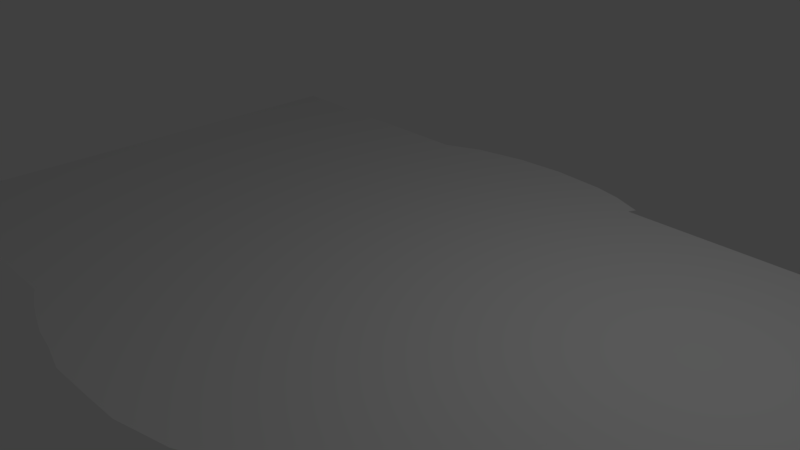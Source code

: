 # Source: base.blend  (saved by Blender 2.78.0; exported with 4.5.12 LTS)
import bpy
from mathutils import Matrix  # noqa: F401  (used for matrix-valued properties, if any)

bpy.ops.wm.read_factory_settings(use_empty=True)
scene = bpy.context.scene
scene.name = 'Scene'

# ---- collections
col_collection_1 = bpy.data.collections.new('Collection 1'); scene.collection.children.link(col_collection_1)

# ---- materials (node trees are filled in below, after node groups)
mat_w01nw7j = bpy.data.materials.new('W01nW7J')
mat_w01nw7j.alpha_threshold = 0.0
mat_w01nw7j.use_transparent_shadow = False
mat_w01nw7j.roughness = 0.5
mat_ground = bpy.data.materials.new('Ground')
mat_ground.alpha_threshold = 0.0
mat_ground.use_transparent_shadow = False
mat_ground.roughness = 0.5

# ---- material node trees

# ---- world
world_world = bpy.data.worlds.new('World'); scene.world = world_world
world_world.color = (0.05088, 0.05088, 0.05088)
world_world.use_sun_shadow = False
world_world.sun_shadow_jitter_overblur = 0.0
world_world.cycles.sampling_method = 'MANUAL'

# ---- cameras
cam_camera = bpy.data.cameras.new('Camera')
cam_camera.clip_end = 100.0
cam_camera.lens = 35.0
cam_camera.sensor_width = 32.0
cam_camera.sensor_height = 18.0
cam_camera.ortho_scale = 7.314
cam_camera.dof.focus_distance = 0.0
cam_camera.dof.aperture_fstop = 128.0

# ---- lights
light_lamp = bpy.data.lights.new('Lamp', 'POINT')
light_lamp.transmission_factor = 0.0
light_lamp.cutoff_distance = 30.0
light_lamp.energy = 100.0
light_lamp.shadow_buffer_clip_start = 1.001
light_lamp.shadow_soft_size = 0.1
light_lamp.shadow_maximum_resolution = 0.006
light_lamp.use_absolute_resolution = True

# ---- meshes
me_w01nw7j_001 = bpy.data.meshes.new('W01nW7J.001')
me_w01nw7j_001.from_pydata([(-0.8, -0.5, 0.0), (0.8, -0.5, 0.0), (-0.8, 0.5, 0.0), (0.8, 0.5, 0.0)], [], [(0, 1, 3, 2)])
_uv = me_w01nw7j_001.uv_layers.new(name='UVMap')
_uv.uv.foreach_set('vector', [0.0, 0.0, 1.0, 0.0, 1.0, 1.0, 0.0, 1.0])
me_w01nw7j_001.materials.append(mat_w01nw7j)
me_w01nw7j_001.use_remesh_preserve_volume = False
me_w01nw7j_001.use_remesh_preserve_attributes = False
me_w01nw7j_001.use_mirror_vertex_groups = False
me_w01nw7j_001.update()
me_plane = bpy.data.meshes.new('Plane')
me_plane.from_pydata([(-2.978, -2.733, 0.0), (-3.02, 2.689, 0.0), (2.969, 2.751, 0.0), (-3.283, -0.3744, 0.0), (-0.3589, -3.993, 0.0), (4.057, 0.0916, 0.0), (0.0, 3.945, 0.0), (0.0, 0.0, 0.0), (1.529, -3.774, 0.0), (3.813, 1.376, 0.0), (-1.472, 3.738, 0.0), (-3.553, 1.025, 0.0), (-2.013, -3.534, 0.0), (3.391, -2.133, 8.233e-07), (1.624, 3.61, 0.0), (-0.03385, 1.677, 0.0), (0.2192, -1.542, 8.825e-08), (-1.647, 0.0, 0.0), (1.689, 0.06867, 0.0), (1.587, -1.652, 0.0), (-1.703, -1.619, 0.0), (-1.396, 1.658, 0.0), (1.533, 1.56, 0.0), (-2.791, -2.169, 0.0), (2.544, -3.136, 0.0), (3.439, 2.064, 0.0), (-2.209, 3.404, 0.0), (-3.31, 0.2731, 0.0), (-1.476, -3.737, -1.292e-06), (3.963, -0.6002, 0.0), (0.7861, 3.88, 0.0), (-0.0009569, 2.689, 0.0), (-0.006045, -0.7906, 0.0), (-2.233, -0.09181, 0.0), (1.051, 0.09157, 0.0), (-2.558, 3.155, 0.0), (0.7997, -3.956, 0.0), (3.935, 0.6879, 0.0), (-0.712, 3.901, 0.0), (-3.642, 1.733, 0.0), (-2.514, -3.168, 5.069e-08), (3.211, -2.424, -2.082e-06), (2.524, 2.7, 0.0), (0.05799, 0.8938, 0.0), (-0.2856, -2.551, -1.16e-06), (-0.8208, 0.0, 0.0), (2.868, 5.466e-05, 0.0), (1.708, -0.7407, 0.0), (1.582, -2.483, 0.0), (0.907, -1.49, 0.0), (2.804, -1.769, 0.0), (-1.712, -0.7893, 0.0), (-1.672, -2.392, -5.15e-07), (-2.112, -1.69, 0.0), (-0.6709, -1.722, 4.148e-07), (-1.478, 2.527, 0.0), (-1.587, 0.7499, 0.0), (-2.483, 1.356, 0.0), (-0.7664, 1.69, 0.0), (1.445, 2.461, 0.0), (1.77, 0.6884, 0.0), (0.8434, 1.71, 0.0), (2.697, 1.612, 0.0), (2.914, 0.7257, 0.0), (1.152, 0.8147, 0.0), (0.8128, 2.608, 0.0), (-0.8623, 0.9918, 0.0), (-2.364, 0.3042, 0.0), (-2.423, 2.264, 0.0), (-1.305, -2.499, -5.645e-06), (-2.108, -2.25, -5.593e-07), (-1.925, -0.8626, 0.0), (2.648, -2.333, 0.0), (0.8533, -2.518, 0.0), (0.9606, -0.7657, 0.0), (2.865, -0.6705, 0.0), (-0.8087, -0.7883, 0.0), (-0.7392, 2.608, 0.0), (2.45, 2.142, 0.0), (4.003, -0.3457, 0.0), (2.511, 0.0229, 0.0), (2.471, -1.613, 0.0), (2.215, 1.533, 0.0), (2.275, -3.292, 0.0), (2.383, 0.7545, 0.0), (2.335, -2.328, 0.0), (2.577, -0.7018, 0.0), (2.062, 2.198, 0.0), (2.908, -2.769, 0.0), (2.747, 2.726, 0.0), (3.497, 0.05725, 0.0), (3.086, -1.932, -2.821e-06), (3.299, 1.398, 0.0), (3.415, 0.7109, 0.0), (2.986, -2.326, -1.56e-06), (3.454, -0.6353, 0.0), (3.002, 2.104, 0.0), (-3.475, 1.409, 0.0), (3.595, 1.73, 0.0), (-0.1276, 2.164, 0.0), (-1.505, 2.073, 0.0), (1.489, 2.009, 0.0), (0.7431, 2.145, 0.0), (-2.452, 1.824, 0.0), (-0.7491, 2.152, 0.0), (2.519, 1.849, 0.0), (2.148, 1.873, 0.0), (3.146, 1.773, 0.0), (-0.003481, -0.4554, 0.0), (2.12, 0.0687, 0.0), (2.061, -1.649, 0.0), (1.964, 1.515, 0.0), (2.046, 0.7777, 0.0), (1.915, -2.442, 0.0), (2.1, -0.7213, 0.0), (1.863, 2.331, 0.0), (1.859, -3.611, 0.0), (1.968, 1.915, 0.0), (3.217, 2.346, 0.0), (0.0, 3.048, 0.0), (-1.476, 2.932, 0.0), (1.378, 2.972, 0.0), (-3.403, 2.201, 0.0), (0.8132, 3.001, 0.0), (-2.335, 2.525, 0.0), (-0.7281, 2.995, 0.0), (2.509, 2.45, 0.0), (2.239, 2.467, 0.0), (2.897, 2.359, 0.0), (1.78, 2.774, 0.0), (1.714, -0.4266, 0.0), (-1.685, -0.4528, 0.0), (-2.46, -0.6816, 0.0), (-2.113, -0.661, 0.0), (0.955, -0.441, 0.0), (2.862, -0.3862, 0.0), (-0.8139, -0.4541, 0.0), (2.578, -0.4042, 0.0), (3.472, -0.3659, 0.0), (2.104, -0.4154, 0.0), (-2.952, -0.1941, 0.0), (-3.01, 1.175, 0.0), (-2.884, 0.1802, 0.0), (-2.978, 1.974, 0.0), (-2.964, 1.597, 0.0), (-2.851, 2.318, 0.0), (3.286, -2.305, 8.859e-07), (0.1048, -2.016, -4.428e-07), (1.611, -2.049, 0.0), (-1.803, -2.0, -2.106e-07), (-2.665, -1.917, 0.0), (-1.044, -2.025, -7.712e-07), (-2.187, -2.0, 1.063e-06), (2.758, -2.008, 0.0), (0.8829, -1.963, 0.0), (2.421, -1.926, 0.0), (3.04, -2.15, 0.0), (1.983, -2.019, 0.0), (-2.413, -1.471, 0.0), (-2.768, -2.919, 0.0), (-2.521, -2.255, -5.065e-09), (-2.509, -1.819, 0.0), (-2.201, -0.9516, 0.0), (-2.89, -2.448, 0.0), (3.11, -2.544, -4.586e-07), (-0.4105, -3.189, -1.207e-06), (1.556, -3.119, 0.0), (-1.861, -2.96, 3.334e-08), (-1.51, -2.993, -7.213e-06), (-2.256, -2.672, 1.435e-07), (2.597, -2.632, 0.0), (0.8269, -3.227, 0.0), (2.305, -2.786, 0.0), (2.895, -2.529, 0.0), (1.888, -2.991, 0.0), (-2.641, -2.569, 4.857e-08), (0.393, 3.912, 0.0), (0.5253, 0.04579, 0.0), (0.5601, -1.471, 0.0), (0.3846, 1.579, 0.0), (0.3275, -3.975, 0.0), (0.496, 0.8205, 0.0), (0.3265, 2.649, 0.0), (0.3903, -2.536, 0.0), (0.4773, -0.7781, 0.0), (0.05837, 2.188, 0.0), (0.4066, 3.025, 0.0), (0.4758, -0.4482, 0.0), (0.5091, -1.972, 0.0), (0.3439, -3.221, 0.0), (1.19, -3.858, 0.0), (1.193, 3.785, 0.0), (1.393, 0.0793, 0.0), (1.271, -1.596, 0.0), (1.18, 1.603, 0.0), (1.403, 0.7075, 0.0), (1.16, 2.529, 0.0), (1.243, -2.5, 0.0), (1.361, -0.7523, 0.0), (1.195, 2.072, 0.0), (1.131, 2.985, 0.0), (1.362, -0.4333, 0.0), (1.273, -2.014, 0.0), (1.217, -3.169, 0.0), (-3.296, -0.05791, 0.0), (3.997, 0.3831, 0.0), (0.05921, 0.4031, 0.0), (-1.615, 0.3666, 0.0), (1.568, 0.2741, 0.0), (2.908, 0.3588, 0.0), (1.1, 0.445, 0.0), (-0.7851, 0.4617, 0.0), (-2.294, 0.1018, 0.0), (2.448, 0.3458, 0.0), (3.461, 0.3768, 0.0), (2.249, 0.3765, 0.0), (-2.918, -0.01114, 0.0), (0.511, 0.4245, 0.0), (1.368, 0.3056, 0.0), (-1.152, -3.833, -2.182e-07), (-0.3764, 3.922, 0.0), (-0.4339, -1.667e-05, 0.0), (-0.2311, -1.611, 8.28e-07), (-0.3975, 1.684, 0.0), (-0.3908, 0.6536, 0.0), (-0.9552, -2.517, -7.586e-06), (-0.4303, -0.7894, 0.0), (-0.3828, 2.646, 0.0), (-0.4075, 2.158, 0.0), (-0.3848, 3.02, 0.0), (-0.4318, -0.4547, 0.0), (-0.6202, -2.022, -2.203e-06), (-1.193, -3.047, -5.186e-06), (-0.3871, 0.4309, 0.0), (-2.271, -3.353, 3.305e-09), (-1.833, 3.574, 0.0), (-1.94, -0.04499, 0.0), (-1.956, -1.632, 0.0), (-1.929, 1.434, 0.0), (-1.968, 0.7804, 0.0), (-1.941, 2.398, 0.0), (-1.892, -2.276, -7.99e-07), (-1.824, -0.8275, 0.0), (-1.969, 1.951, 0.0), (-1.897, 2.823, 0.0), (-1.919, -0.5538, 0.0), (-2.004, -2.018, 4.556e-07), (-2.064, -2.804, 8.004e-08), (-1.948, 0.2368, 0.0), (-1.085, 3.821, 0.0), (-1.224, 0.0, 0.0), (-1.202, -1.656, 0.0), (-1.076, 1.601, 0.0), (-1.727, -3.653, -1.258e-06), (-1.16, 0.8732, 0.0), (-1.485, -2.468, -1.906e-06), (-1.238, -0.7872, 0.0), (-1.102, 2.568, 0.0), (-1.122, 2.113, 0.0), (-1.095, 2.964, 0.0), (-1.23, -0.4534, 0.0), (-1.262, -2.005, 0.0), (-1.697, -2.98, -3.614e-06), (-1.193, 0.4159, 0.0), (3.877, 1.016, 0.0), (0.1333, 1.268, 0.0), (-1.392, 1.183, 0.0), (1.659, 1.11, 0.0), (-3.406, 0.6315, 0.0), (2.855, 0.9964, 0.0), (1.028, 1.214, 0.0), (-0.8827, 1.248, 0.0), (-2.42, 0.8056, 0.0), (2.335, 1.11, 0.0), (3.359, 1.044, 0.0), (2.179, 1.143, 0.0), (-2.944, 0.6545, 0.0), (0.4584, 1.182, 0.0), (1.345, 1.158, 0.0), (-0.3976, 1.147, 0.0), (-1.949, 1.092, 0.0), (-1.12, 1.22, 0.0), (-2.786, 2.942, 0.0), (-3.115, -0.283, 0.0), (-3.278, 1.101, 0.0), (-3.094, 0.226, 0.0), (-3.305, 1.855, 0.0), (-3.216, 1.504, 0.0), (-3.123, 2.382, 0.0), (-3.105, -0.03419, 0.0), (-3.181, 0.6432, 0.0), (-2.868, -0.5966, 0.0), (-2.777, 1.255, 0.0), (-2.632, -0.1489, 0.0), (-2.654, -3.025, 4.218e-08), (-2.404, 3.265, 0.0), (-2.654, 0.2349, 0.0), (-2.733, 2.102, 0.0), (-2.738, 1.697, 0.0), (-2.623, 2.366, 0.0), (-2.287, -1.597, 0.0), (-2.375, -2.271, -1.225e-07), (-2.372, -1.92, 1.905e-07), (-2.08, -0.9201, 0.0), (-2.475, -2.625, 2.118e-07), (-2.305, -0.672, 0.0), (-2.643, 0.0387, 0.0), (-2.713, 0.7212, 0.0), (3.816, -1.387, 4.227e-07), (0.1096, -1.192, 4.448e-08), (1.646, -1.209, 0.0), (-1.698, -1.215, 0.0), (-1.997, -1.287, 0.0), (0.9331, -1.15, 0.0), (2.834, -1.235, 0.0), (-0.7961, -1.195, 9.284e-08), (2.523, -1.169, 0.0), (3.265, -1.301, -1.448e-06), (2.08, -1.197, 0.0), (-2.237, -1.219, 0.0), (0.5198, -1.142, 0.0), (1.315, -1.185, 0.0), (-0.3312, -1.208, 6.209e-07), (-1.867, -1.241, 0.0), (-1.219, -1.196, 0.0), (-2.138, -1.268, 0.0), (3.845, 1.196, 0.0), (0.04973, 1.473, 0.0), (-1.394, 1.421, 0.0), (1.598, 1.335, 0.0), (2.753, 1.517, 0.0), (0.7962, 1.433, 0.0), (-0.8245, 1.469, 0.0), (-2.452, 1.081, 0.0), (2.282, 1.302, 0.0), (3.329, 1.216, 0.0), (2.012, 1.319, 0.0), (-2.977, 0.9149, 0.0), (0.4314, 1.38, 0.0), (1.251, 1.381, 0.0), (-0.4014, 1.415, 0.0), (-1.939, 1.263, 0.0), (-1.098, 1.411, 0.0), (-3.45, 0.8283, 0.0), (-3.229, 0.8722, 0.0), (-2.745, 0.9881, 0.0), (-2.933, -2.587, 0.0), (-0.4444, -3.578, -4.366e-07), (1.543, -3.439, 0.0), (-1.955, -3.231, 1.838e-08), (-1.555, -3.306, -6.044e-06), (-2.391, -2.91, 9.814e-08), (2.571, -2.879, 0.0), (0.8362, -3.583, 0.0), (2.291, -3.033, 0.0), (2.901, -2.646, 0.0), (1.874, -3.294, 0.0), (-2.705, -2.739, 2.484e-08), (0.3274, -3.589, 0.0), (1.204, -3.506, 0.0), (-1.26, -3.372, -3.48e-06), (-2.18, -3.065, 4.255e-08), (-1.741, -3.272, -3.286e-06), (-2.566, -2.818, 1.29e-07), (0.5981, -3.964, 0.0), (0.6183, 3.893, 0.0), (0.8263, 0.07202, 0.0), (0.7588, -1.474, 0.0), (0.6261, 1.621, 0.0), (0.8718, 0.8172, 0.0), (0.6076, 2.626, 0.0), (0.6862, -2.526, 0.0), (0.7542, -0.771, 0.0), (0.4127, 2.163, 0.0), (0.6396, 3.011, 0.0), (0.7504, -0.4441, 0.0), (0.7233, -1.962, 0.0), (0.6207, -3.224, 0.0), (0.8487, 0.4363, 0.0), (0.7408, 1.2, 0.0), (0.7566, -1.141, 0.0), (0.6758, 1.411, 0.0), (0.6269, -3.586, 0.0), (-3.51, 1.238, 0.0), (3.692, 1.572, 0.0), (-0.09542, 1.947, 0.0), (-1.456, 1.888, 0.0), (1.509, 1.809, 0.0), (0.7662, 1.925, 0.0), (-2.466, 1.615, 0.0), (-0.7578, 1.946, 0.0), (2.598, 1.743, 0.0), (2.178, 1.722, 0.0), (3.214, 1.606, 0.0), (1.966, 1.737, 0.0), (-2.985, 1.409, 0.0), (0.1583, 1.916, 0.0), (1.188, 1.863, 0.0), (-0.3971, 1.946, 0.0), (-1.951, 1.72, 0.0), (-1.101, 1.885, 0.0), (-3.243, 1.325, 0.0), (-2.755, 1.5, 0.0), (0.4928, 1.921, 0.0), (0.0, 3.429, 0.0), (-1.474, 3.275, 0.0), (1.466, 3.283, 0.0), (0.8017, 3.375, 0.0), (-2.281, 3.005, 0.0), (-0.7212, 3.38, 0.0), (-3.24, 2.423, 0.0), (-2.726, 2.74, 0.0), (0.4008, 3.402, 0.0), (1.158, 3.326, 0.0), (-0.3812, 3.403, 0.0), (-1.87, 3.143, 0.0), (-1.091, 3.329, 0.0), (-2.53, 2.857, 0.0), (0.6305, 3.387, 0.0), (-0.7955, -3.89, -1.058e-07), (-0.1825, 3.933, 0.0), (-0.2104, -8.085e-06, 0.0), (0.0007921, -1.575, 4.471e-07), (-0.2102, 1.681, 0.0), (-0.1597, 0.8681, 0.0), (-0.6056, -2.541, -4.277e-06), (-0.2118, -0.79, 0.0), (-0.1862, 2.668, 0.0), (-0.2634, 2.161, 0.0), (-0.1867, 3.034, 0.0), (-0.2112, -0.455, 0.0), (-0.2468, -2.019, -1.297e-06), (-0.825, -3.123, -3.137e-06), (-0.1573, 0.4165, 0.0), (-0.1242, 1.209, 0.0), (-0.1042, -1.2, 3.241e-07), (-0.1691, 1.445, 0.0), (-0.8753, -3.48, -1.913e-06), (-0.2417, 1.947, 0.0), (-0.1849, 3.417, 0.0), (0.1961, 3.928, 0.0), (0.2621, 0.02284, 0.0), (0.3893, -1.506, 4.422e-08), (0.1749, 1.628, 0.0), (0.2765, 0.8573, 0.0), (0.1624, 2.669, 0.0), (0.05342, -2.543, -5.812e-07), (0.2351, -0.7844, 0.0), (-0.03482, 2.176, 0.0), (0.2029, 3.036, 0.0), (0.2356, -0.4518, 0.0), (0.3065, -1.994, -2.219e-07), (-0.01465, -3.209, -6.046e-07), (-0.006177, -3.985, 0.0), (0.2846, 0.4138, 0.0), (0.2955, 1.225, 0.0), (0.3142, -1.167, 2.229e-08), (0.2402, 1.427, 0.0), (-0.03849, -3.59, -2.187e-07), (0.03116, 1.932, 0.0), (0.2, 3.416, 0.0)], [(283, 291)], [(128, 118, 2, 89), (439, 404, 6, 420), (430, 108, 7, 421), (138, 79, 5, 90), (201, 130, 18, 192), (202, 148, 19, 193), (156, 146, 13, 91), (245, 131, 17, 236), (246, 149, 20, 237), (431, 147, 16, 422), (415, 405, 10, 235), (341, 328, 21, 238), (436, 327, 15, 423), (413, 406, 14, 191), (339, 329, 22, 194), (335, 326, 9, 92), (334, 330, 62, 82), (213, 209, 63, 84), (214, 205, 37, 93), (381, 331, 61, 368), (378, 210, 64, 369), (218, 208, 60, 195), (418, 407, 30, 365), (373, 102, 65, 370), (199, 101, 59, 196), (342, 332, 58, 252), (263, 211, 66, 254), (433, 206, 43, 424), (345, 333, 57, 292), (306, 212, 67, 296), (248, 207, 56, 239), (417, 408, 26, 295), (298, 103, 68, 297), (243, 100, 55, 240), (261, 151, 54, 251), (262, 168, 69, 255), (432, 165, 44, 425), (302, 152, 53, 300), (304, 169, 70, 301), (247, 167, 52, 241), (305, 133, 33, 293), (401, 395, 144, 287), (323, 311, 51, 242), (155, 153, 50, 81), (172, 170, 72, 85), (146, 156, 94, 41), (376, 154, 49, 367), (377, 171, 73, 371), (203, 166, 48, 197), (375, 134, 34, 366), (380, 313, 74, 372), (321, 310, 47, 198), (137, 135, 46, 80), (316, 314, 75, 86), (317, 308, 29, 95), (260, 136, 45, 250), (324, 315, 76, 256), (435, 309, 32, 426), (416, 409, 38, 249), (258, 104, 77, 257), (428, 99, 31, 427), (47, 114, 139, 130), (106, 105, 78, 87), (107, 98, 25, 96), (117, 106, 87, 115), (114, 86, 137, 139), (318, 316, 86, 114), (139, 137, 80, 109), (174, 172, 85, 113), (157, 155, 81, 110), (215, 213, 84, 112), (336, 334, 82, 111), (105, 107, 96, 78), (314, 317, 95, 75), (170, 173, 94, 72), (209, 214, 93, 63), (330, 335, 92, 62), (153, 156, 91, 50), (135, 138, 90, 46), (126, 128, 89, 42), (391, 393, 107, 105), (394, 392, 106, 117), (393, 384, 98, 107), (392, 391, 105, 106), (438, 385, 99, 428), (400, 390, 104, 258), (399, 386, 100, 243), (402, 389, 103, 298), (397, 387, 101, 199), (403, 388, 102, 373), (387, 394, 117, 101), (329, 336, 111, 22), (208, 215, 112, 60), (148, 157, 110, 19), (166, 174, 113, 48), (130, 139, 109, 18), (310, 318, 114, 47), (75, 95, 138, 135), (101, 117, 115, 59), (59, 115, 129, 121), (78, 96, 128, 126), (115, 87, 127, 129), (87, 78, 126, 127), (257, 77, 125, 259), (297, 68, 124, 299), (370, 65, 123, 374), (196, 59, 121, 200), (240, 55, 120, 244), (427, 31, 119, 429), (96, 25, 118, 128), (256, 76, 136, 260), (86, 75, 135, 137), (372, 74, 134, 375), (286, 143, 145, 288), (242, 51, 131, 245), (198, 47, 130, 201), (95, 29, 79, 138), (426, 32, 108, 430), (132, 140, 283, 3, 291), (287, 144, 143, 286), (1, 411, 35, 282), (289, 216, 142, 285), (344, 337, 141, 284), (48, 113, 157, 148), (72, 94, 156, 153), (113, 85, 155, 157), (371, 73, 154, 376), (85, 72, 153, 155), (301, 70, 152, 302), (255, 69, 151, 261), (425, 44, 147, 431), (241, 52, 149, 246), (164, 41, 94, 173), (197, 48, 148, 202), (23, 160, 161, 150), (163, 175, 160, 23), (303, 71, 133, 305), (325, 319, 158, 300), (346, 357, 175, 163), (348, 356, 174, 166), (352, 355, 173, 170), (356, 354, 172, 174), (359, 348, 166, 203), (382, 353, 171, 377), (173, 355, 88, 164), (354, 352, 170, 172), (361, 349, 167, 247), (363, 351, 169, 304), (437, 347, 165, 432), (362, 350, 168, 262), (458, 358, 189, 452), (446, 183, 188, 451), (447, 184, 187, 450), (445, 182, 186, 449), (459, 396, 185, 448), (456, 320, 184, 447), (450, 187, 177, 441), (452, 189, 183, 446), (451, 188, 178, 442), (448, 185, 182, 445), (460, 412, 176, 440), (454, 217, 181, 444), (457, 338, 179, 443), (353, 359, 203, 171), (73, 197, 202, 154), (74, 198, 201, 134), (65, 196, 200, 123), (388, 397, 199, 102), (313, 321, 198, 74), (171, 203, 197, 73), (102, 199, 196, 65), (210, 218, 195, 64), (331, 339, 194, 61), (407, 413, 191, 30), (154, 202, 193, 49), (134, 201, 192, 34), (34, 192, 218, 210), (441, 177, 217, 454), (283, 140, 216, 289), (18, 109, 215, 208), (46, 90, 214, 209), (109, 80, 213, 215), (236, 17, 207, 248), (293, 33, 212, 306), (421, 7, 206, 433), (250, 45, 211, 263), (192, 18, 208, 218), (366, 34, 210, 378), (90, 5, 205, 214), (80, 46, 209, 213), (45, 221, 233, 211), (350, 360, 232, 168), (69, 225, 231, 151), (76, 226, 230, 136), (77, 227, 229, 125), (390, 398, 228, 104), (104, 228, 227, 77), (315, 322, 226, 76), (168, 232, 225, 69), (211, 233, 224, 66), (332, 340, 223, 58), (151, 231, 222, 54), (136, 230, 221, 45), (409, 414, 220, 38), (33, 236, 248, 212), (351, 361, 247, 169), (70, 241, 246, 152), (71, 242, 245, 133), (68, 240, 244, 124), (389, 399, 243, 103), (312, 323, 242, 71), (169, 247, 241, 70), (103, 243, 240, 68), (212, 248, 239, 67), (333, 341, 238, 57), (408, 415, 235, 26), (152, 246, 237, 53), (133, 245, 236, 33), (17, 250, 263, 207), (349, 362, 262, 167), (52, 255, 261, 149), (51, 256, 260, 131), (55, 257, 259, 120), (386, 400, 258, 100), (100, 258, 257, 55), (405, 416, 249, 10), (311, 324, 256, 51), (131, 260, 250, 17), (167, 262, 255, 52), (149, 261, 251, 20), (207, 263, 254, 56), (328, 342, 252, 21), (56, 254, 281, 266), (67, 239, 280, 272), (66, 224, 279, 271), (64, 195, 278, 270), (444, 181, 277, 455), (285, 142, 276, 290), (60, 112, 275, 267), (63, 93, 274, 269), (112, 84, 273, 275), (296, 67, 272, 307), (254, 66, 271, 281), (369, 64, 270, 379), (84, 63, 269, 273), (93, 37, 264, 274), (195, 60, 267, 278), (424, 43, 265, 434), (239, 56, 266, 280), (27, 285, 290, 268), (3, 283, 289, 204), (343, 344, 284, 11), (204, 289, 285, 27), (97, 287, 286, 39), (39, 286, 288, 122), (383, 401, 287, 97), (142, 296, 307, 276), (140, 293, 306, 216), (357, 363, 304, 175), (312, 325, 300, 53), (162, 303, 305, 132), (160, 301, 302, 161), (143, 297, 299, 145), (395, 402, 298, 144), (132, 305, 293, 140), (175, 304, 301, 160), (161, 302, 300, 158), (144, 298, 297, 143), (411, 417, 295, 35), (216, 306, 296, 142), (337, 345, 292, 141), (71, 303, 325, 312), (20, 251, 324, 311), (53, 237, 323, 312), (54, 222, 322, 315), (49, 193, 321, 313), (442, 178, 320, 456), (303, 162, 319, 325), (19, 110, 318, 310), (50, 91, 317, 314), (110, 81, 316, 318), (422, 16, 309, 435), (251, 54, 315, 324), (91, 13, 308, 317), (81, 50, 314, 316), (193, 19, 310, 321), (367, 49, 313, 380), (237, 20, 311, 323), (276, 307, 345, 337), (268, 290, 344, 343), (266, 281, 342, 328), (272, 280, 341, 333), (271, 279, 340, 332), (270, 278, 339, 331), (455, 277, 338, 457), (290, 276, 337, 344), (267, 275, 336, 329), (269, 274, 335, 330), (275, 273, 334, 336), (307, 272, 333, 345), (281, 271, 332, 342), (379, 270, 331, 381), (273, 269, 330, 334), (274, 264, 326, 335), (278, 267, 329, 339), (434, 265, 327, 436), (280, 266, 328, 341), (159, 294, 363, 357), (12, 253, 362, 349), (40, 234, 361, 351), (28, 219, 360, 350), (36, 190, 359, 353), (453, 180, 358, 458), (253, 28, 350, 362), (419, 4, 347, 437), (294, 40, 351, 363), (234, 12, 349, 361), (83, 24, 352, 354), (364, 36, 353, 382), (190, 8, 348, 359), (116, 83, 354, 356), (24, 88, 355, 352), (8, 116, 356, 348), (0, 159, 357, 346), (180, 364, 382, 358), (277, 379, 381, 338), (178, 367, 380, 320), (181, 369, 379, 277), (177, 366, 378, 217), (358, 382, 377, 189), (183, 371, 376, 188), (184, 372, 375, 187), (182, 370, 374, 186), (396, 403, 373, 185), (320, 380, 372, 184), (187, 375, 366, 177), (189, 377, 371, 183), (188, 376, 367, 178), (185, 373, 370, 182), (412, 418, 365, 176), (217, 378, 369, 181), (338, 381, 368, 179), (179, 368, 403, 396), (141, 292, 402, 395), (11, 284, 401, 383), (21, 252, 400, 386), (57, 238, 399, 389), (58, 223, 398, 390), (61, 194, 397, 388), (443, 179, 396, 459), (22, 111, 394, 387), (368, 61, 388, 403), (194, 22, 387, 397), (292, 57, 389, 402), (238, 21, 386, 399), (252, 58, 390, 400), (423, 15, 385, 438), (82, 62, 391, 392), (92, 9, 384, 393), (111, 82, 392, 394), (62, 92, 393, 391), (284, 141, 395, 401), (186, 374, 418, 412), (145, 299, 417, 411), (122, 288, 1, 410), (120, 259, 416, 405), (124, 244, 415, 408), (125, 229, 414, 409), (123, 200, 413, 407), (449, 186, 412, 460), (288, 145, 411, 1), (259, 125, 409, 416), (299, 124, 408, 417), (374, 123, 407, 418), (200, 121, 406, 413), (244, 120, 405, 415), (429, 119, 404, 439), (229, 429, 439, 414), (223, 423, 438, 398), (219, 419, 437, 360), (279, 434, 436, 340), (222, 422, 435, 322), (224, 424, 434, 279), (221, 421, 433, 233), (360, 437, 432, 232), (225, 425, 431, 231), (226, 426, 430, 230), (227, 427, 429, 229), (398, 438, 428, 228), (228, 428, 427, 227), (322, 435, 426, 226), (232, 432, 425, 225), (233, 433, 424, 224), (340, 436, 423, 223), (231, 431, 422, 222), (230, 430, 421, 221), (414, 439, 420, 220), (119, 449, 460, 404), (15, 443, 459, 385), (4, 453, 458, 347), (265, 455, 457, 327), (16, 442, 456, 309), (43, 444, 455, 265), (7, 441, 454, 206), (327, 457, 443, 15), (206, 454, 444, 43), (404, 460, 440, 6), (99, 448, 445, 31), (147, 451, 442, 16), (165, 452, 446, 44), (108, 450, 441, 7), (309, 456, 447, 32), (385, 459, 448, 99), (31, 445, 449, 119), (32, 447, 450, 108), (44, 446, 451, 147), (347, 458, 452, 165)])
me_plane.materials.append(mat_ground)
me_plane.use_remesh_preserve_volume = False
me_plane.use_remesh_preserve_attributes = False
me_plane.use_mirror_vertex_groups = False
me_plane.update()

# ---- objects
ob_reference = bpy.data.objects.new('Reference', me_w01nw7j_001)
ob_ground = bpy.data.objects.new('Ground', me_plane)
ob_lamp = bpy.data.objects.new('Lamp', light_lamp)
ob_camera = bpy.data.objects.new('Camera', cam_camera)

# ---- transforms, parenting, visibility, modifiers, constraints
ob_reference.location = (0.0, 0.0, 0.0)
ob_reference.scale = (7.0, 7.0, 7.0)
ob_reference.lineart.crease_threshold = 0.0
ob_ground.location = (0.0, 0.0, 0.0001)
ob_ground.display_type = 'WIRE'
ob_ground.show_transparent = True
ob_ground.lineart.crease_threshold = 0.0
ob_lamp.location = (4.076, 1.005, 5.904)
ob_lamp.rotation_euler = (0.6503, 0.05522, 1.866)
ob_lamp.lock_rotations_4d = False
ob_lamp.empty_display_type = 'ARROWS'
ob_lamp.color = (0.0, 0.0, 0.0, 0.0)
ob_lamp.lineart.crease_threshold = 0.0
ob_camera.location = (7.481, -6.508, 5.344)
ob_camera.rotation_euler = (1.109, 0.0, 0.8149)
ob_camera.lock_rotations_4d = False
ob_camera.empty_display_type = 'ARROWS'
ob_camera.color = (0.0, 0.0, 0.0, 0.0)
ob_camera.display_type = 'WIRE'
ob_camera.lineart.crease_threshold = 0.0

# ---- collection membership
col_collection_1.objects.link(ob_reference)
col_collection_1.objects.link(ob_ground)
col_collection_1.objects.link(ob_lamp)
col_collection_1.objects.link(ob_camera)

# ---- scene / render settings (as saved in the file)
scene.camera = ob_camera
scene.frame_start = 1; scene.frame_end = 250; scene.frame_set(3)
scene.render.engine = 'BLENDER_EEVEE_NEXT'
scene.render.resolution_percentage = 50
scene.render.dither_intensity = 0.0
scene.cycles.use_denoising = False
scene.cycles.samples = 128
scene.cycles.sampling_pattern = 'TABULATED_SOBOL'
scene.cycles.light_sampling_threshold = 0.0
scene.cycles.use_adaptive_sampling = False
scene.cycles.use_light_tree = False
scene.cycles.blur_glossy = 0.0
scene.cycles.sample_clamp_indirect = 0.0
scene.view_settings.view_transform = 'Standard'
bpy.context.view_layer.update()
